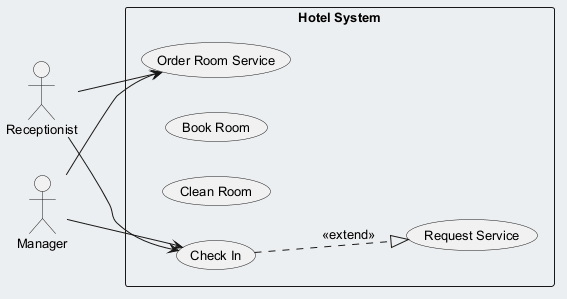

The diagram above was rendered by PlantUML. Its source (embedded in the PNG):
@startuml
skinparam backgroundColor #ECEFF1
skinparam classBackgroundColor #FFFFFF
skinparam classBorderColor #455A64
skinparam defaultFontSize 13
left to right direction
actor "Receptionist" as Receptionist
actor "Manager" as Manager
rectangle "Hotel System" {
  usecase "Order Room Service" as UC_OrderRoomService
  usecase "Book Room" as UC_BookRoom
  usecase "Clean Room" as UC_CleanRoom
  usecase "Check In" as UC_CheckIn
  usecase "Request Service" as UC_RequestService
}
Receptionist --> UC_CheckIn
Receptionist --> UC_OrderRoomService
Manager --> UC_CheckIn
Manager --> UC_OrderRoomService
UC_CheckIn ..|> UC_RequestService : <<extend>>
@enduml